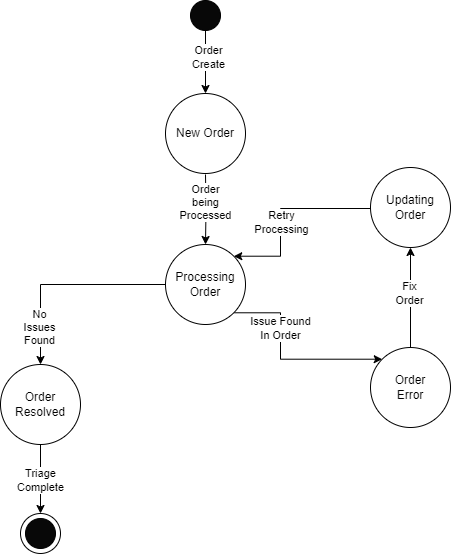

The diagram above was exported from draw.io. Its source (the exported page's mxGraphModel, read from the mxfile embedded in the PNG):
<mxGraphModel dx="1009" dy="539" grid="1" gridSize="10" guides="1" tooltips="1" connect="1" arrows="1" fold="1" page="1" pageScale="1" pageWidth="850" pageHeight="1100" math="0" shadow="0">
  <root>
    <mxCell id="0" />
    <mxCell id="1" parent="0" />
    <mxCell id="AuTL3kQ5u3mIHmJhfYJw-26" style="edgeStyle=orthogonalEdgeStyle;rounded=0;orthogonalLoop=1;jettySize=auto;html=1;exitX=0.5;exitY=1;exitDx=0;exitDy=0;entryX=0.5;entryY=0;entryDx=0;entryDy=0;" edge="1" parent="1" source="AuTL3kQ5u3mIHmJhfYJw-5" target="AuTL3kQ5u3mIHmJhfYJw-21">
      <mxGeometry relative="1" as="geometry" />
    </mxCell>
    <mxCell id="AuTL3kQ5u3mIHmJhfYJw-37" value="Order&lt;div&gt;Create&lt;/div&gt;" style="edgeLabel;html=1;align=center;verticalAlign=middle;resizable=0;points=[];" vertex="1" connectable="0" parent="AuTL3kQ5u3mIHmJhfYJw-26">
      <mxGeometry x="-0.16" y="2" relative="1" as="geometry">
        <mxPoint as="offset" />
      </mxGeometry>
    </mxCell>
    <mxCell id="AuTL3kQ5u3mIHmJhfYJw-5" value="" style="ellipse;whiteSpace=wrap;html=1;aspect=fixed;fillColor=#080808;" vertex="1" parent="1">
      <mxGeometry x="380" y="17" width="30" height="30" as="geometry" />
    </mxCell>
    <mxCell id="AuTL3kQ5u3mIHmJhfYJw-27" style="edgeStyle=orthogonalEdgeStyle;rounded=0;orthogonalLoop=1;jettySize=auto;html=1;exitX=0.5;exitY=1;exitDx=0;exitDy=0;entryX=0.5;entryY=0;entryDx=0;entryDy=0;" edge="1" parent="1" target="AuTL3kQ5u3mIHmJhfYJw-22">
      <mxGeometry relative="1" as="geometry">
        <mxPoint x="395" y="191" as="sourcePoint" />
      </mxGeometry>
    </mxCell>
    <mxCell id="AuTL3kQ5u3mIHmJhfYJw-38" value="Order&lt;div&gt;being&lt;/div&gt;&lt;div&gt;Processed&lt;/div&gt;" style="edgeLabel;html=1;align=center;verticalAlign=middle;resizable=0;points=[];" vertex="1" connectable="0" parent="AuTL3kQ5u3mIHmJhfYJw-27">
      <mxGeometry x="-0.2342" y="-1" relative="1" as="geometry">
        <mxPoint as="offset" />
      </mxGeometry>
    </mxCell>
    <mxCell id="AuTL3kQ5u3mIHmJhfYJw-21" value="New Order" style="ellipse;whiteSpace=wrap;html=1;aspect=fixed;" vertex="1" parent="1">
      <mxGeometry x="355" y="110" width="80" height="80" as="geometry" />
    </mxCell>
    <mxCell id="AuTL3kQ5u3mIHmJhfYJw-29" style="edgeStyle=orthogonalEdgeStyle;rounded=0;orthogonalLoop=1;jettySize=auto;html=1;exitX=1;exitY=1;exitDx=0;exitDy=0;entryX=0;entryY=0;entryDx=0;entryDy=0;" edge="1" parent="1" source="AuTL3kQ5u3mIHmJhfYJw-22" target="AuTL3kQ5u3mIHmJhfYJw-23">
      <mxGeometry relative="1" as="geometry">
        <Array as="points">
          <mxPoint x="470" y="329" />
          <mxPoint x="470" y="376" />
        </Array>
      </mxGeometry>
    </mxCell>
    <mxCell id="AuTL3kQ5u3mIHmJhfYJw-40" value="Text" style="edgeLabel;html=1;align=center;verticalAlign=middle;resizable=0;points=[];" vertex="1" connectable="0" parent="AuTL3kQ5u3mIHmJhfYJw-29">
      <mxGeometry x="-0.3593" y="-3" relative="1" as="geometry">
        <mxPoint as="offset" />
      </mxGeometry>
    </mxCell>
    <mxCell id="AuTL3kQ5u3mIHmJhfYJw-41" value="Issue Found&lt;div&gt;In Order&lt;/div&gt;" style="edgeLabel;html=1;align=center;verticalAlign=middle;resizable=0;points=[];" vertex="1" connectable="0" parent="AuTL3kQ5u3mIHmJhfYJw-29">
      <mxGeometry x="-0.3593" y="-1" relative="1" as="geometry">
        <mxPoint as="offset" />
      </mxGeometry>
    </mxCell>
    <mxCell id="AuTL3kQ5u3mIHmJhfYJw-32" style="edgeStyle=orthogonalEdgeStyle;rounded=0;orthogonalLoop=1;jettySize=auto;html=1;exitX=0;exitY=0.5;exitDx=0;exitDy=0;entryX=0.5;entryY=0;entryDx=0;entryDy=0;" edge="1" parent="1" source="AuTL3kQ5u3mIHmJhfYJw-22" target="AuTL3kQ5u3mIHmJhfYJw-25">
      <mxGeometry relative="1" as="geometry" />
    </mxCell>
    <mxCell id="AuTL3kQ5u3mIHmJhfYJw-44" value="No&lt;div&gt;Issues&lt;/div&gt;&lt;div&gt;Found&lt;/div&gt;" style="edgeLabel;html=1;align=center;verticalAlign=middle;resizable=0;points=[];" vertex="1" connectable="0" parent="AuTL3kQ5u3mIHmJhfYJw-32">
      <mxGeometry x="0.6293" y="-2" relative="1" as="geometry">
        <mxPoint as="offset" />
      </mxGeometry>
    </mxCell>
    <mxCell id="AuTL3kQ5u3mIHmJhfYJw-22" value="Processing&lt;div&gt;Order&lt;/div&gt;" style="ellipse;whiteSpace=wrap;html=1;aspect=fixed;" vertex="1" parent="1">
      <mxGeometry x="355" y="261" width="80" height="80" as="geometry" />
    </mxCell>
    <mxCell id="AuTL3kQ5u3mIHmJhfYJw-30" style="edgeStyle=orthogonalEdgeStyle;rounded=0;orthogonalLoop=1;jettySize=auto;html=1;exitX=0.5;exitY=0;exitDx=0;exitDy=0;entryX=0.5;entryY=1;entryDx=0;entryDy=0;" edge="1" parent="1" source="AuTL3kQ5u3mIHmJhfYJw-23" target="AuTL3kQ5u3mIHmJhfYJw-24">
      <mxGeometry relative="1" as="geometry" />
    </mxCell>
    <mxCell id="AuTL3kQ5u3mIHmJhfYJw-42" value="Fix&lt;div&gt;Order&lt;/div&gt;" style="edgeLabel;html=1;align=center;verticalAlign=middle;resizable=0;points=[];" vertex="1" connectable="0" parent="AuTL3kQ5u3mIHmJhfYJw-30">
      <mxGeometry x="0.1" y="2" relative="1" as="geometry">
        <mxPoint as="offset" />
      </mxGeometry>
    </mxCell>
    <mxCell id="AuTL3kQ5u3mIHmJhfYJw-23" value="Order&lt;div&gt;Error&lt;/div&gt;" style="ellipse;whiteSpace=wrap;html=1;aspect=fixed;" vertex="1" parent="1">
      <mxGeometry x="560" y="364" width="80" height="80" as="geometry" />
    </mxCell>
    <mxCell id="AuTL3kQ5u3mIHmJhfYJw-31" style="edgeStyle=orthogonalEdgeStyle;rounded=0;orthogonalLoop=1;jettySize=auto;html=1;exitX=0;exitY=0.5;exitDx=0;exitDy=0;entryX=1;entryY=0;entryDx=0;entryDy=0;" edge="1" parent="1" source="AuTL3kQ5u3mIHmJhfYJw-24" target="AuTL3kQ5u3mIHmJhfYJw-22">
      <mxGeometry relative="1" as="geometry">
        <Array as="points">
          <mxPoint x="470" y="225" />
          <mxPoint x="470" y="273" />
        </Array>
      </mxGeometry>
    </mxCell>
    <mxCell id="AuTL3kQ5u3mIHmJhfYJw-43" value="Retry&lt;div&gt;Processing&lt;/div&gt;" style="edgeLabel;html=1;align=center;verticalAlign=middle;resizable=0;points=[];" vertex="1" connectable="0" parent="AuTL3kQ5u3mIHmJhfYJw-31">
      <mxGeometry x="0.1218" relative="1" as="geometry">
        <mxPoint as="offset" />
      </mxGeometry>
    </mxCell>
    <mxCell id="AuTL3kQ5u3mIHmJhfYJw-24" value="Updating&lt;div&gt;Order&lt;/div&gt;" style="ellipse;whiteSpace=wrap;html=1;aspect=fixed;" vertex="1" parent="1">
      <mxGeometry x="560" y="184" width="80" height="80" as="geometry" />
    </mxCell>
    <mxCell id="AuTL3kQ5u3mIHmJhfYJw-36" style="edgeStyle=orthogonalEdgeStyle;rounded=0;orthogonalLoop=1;jettySize=auto;html=1;exitX=0.5;exitY=1;exitDx=0;exitDy=0;entryX=0.5;entryY=0;entryDx=0;entryDy=0;" edge="1" parent="1" source="AuTL3kQ5u3mIHmJhfYJw-25" target="AuTL3kQ5u3mIHmJhfYJw-34">
      <mxGeometry relative="1" as="geometry" />
    </mxCell>
    <mxCell id="AuTL3kQ5u3mIHmJhfYJw-45" value="Triage&lt;div&gt;Complete&lt;/div&gt;" style="edgeLabel;html=1;align=center;verticalAlign=middle;resizable=0;points=[];" vertex="1" connectable="0" parent="AuTL3kQ5u3mIHmJhfYJw-36">
      <mxGeometry y="-1" relative="1" as="geometry">
        <mxPoint as="offset" />
      </mxGeometry>
    </mxCell>
    <mxCell id="AuTL3kQ5u3mIHmJhfYJw-25" value="Order&lt;div&gt;Resolved&lt;/div&gt;" style="ellipse;whiteSpace=wrap;html=1;aspect=fixed;" vertex="1" parent="1">
      <mxGeometry x="190" y="381" width="80" height="80" as="geometry" />
    </mxCell>
    <mxCell id="AuTL3kQ5u3mIHmJhfYJw-33" value="" style="group" vertex="1" connectable="0" parent="1">
      <mxGeometry x="210" y="530" width="40" height="40" as="geometry" />
    </mxCell>
    <mxCell id="AuTL3kQ5u3mIHmJhfYJw-34" value="" style="ellipse;whiteSpace=wrap;html=1;aspect=fixed;" vertex="1" parent="AuTL3kQ5u3mIHmJhfYJw-33">
      <mxGeometry width="40" height="40" as="geometry" />
    </mxCell>
    <mxCell id="AuTL3kQ5u3mIHmJhfYJw-35" value="" style="ellipse;whiteSpace=wrap;html=1;aspect=fixed;fillColor=#080808;" vertex="1" parent="AuTL3kQ5u3mIHmJhfYJw-33">
      <mxGeometry x="5" y="5" width="30" height="30" as="geometry" />
    </mxCell>
  </root>
</mxGraphModel>